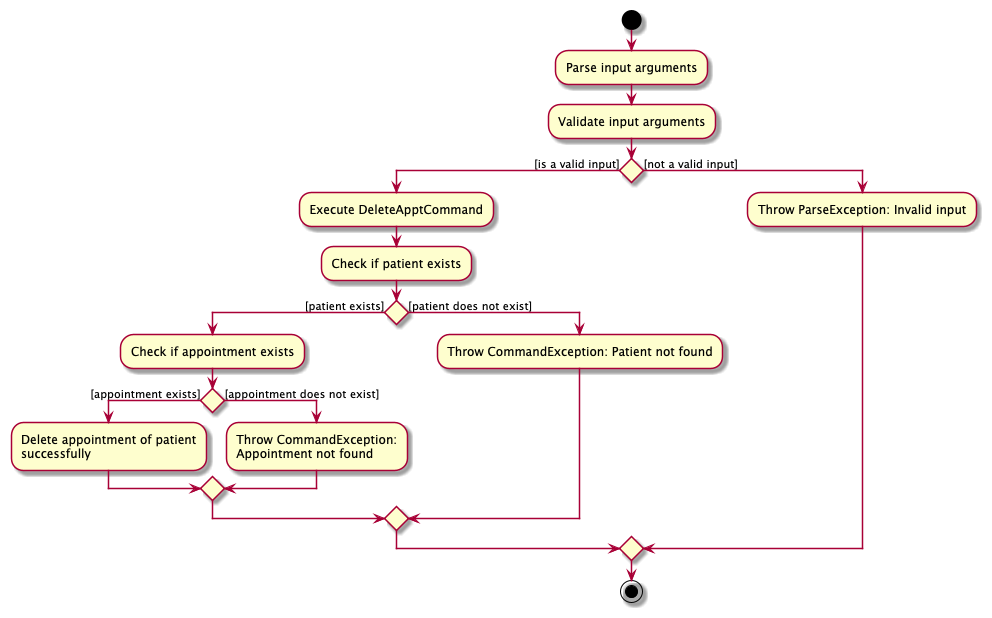

The diagram above was rendered by PlantUML. Its source (embedded in the PNG):
@startuml DeleteApptActivityDiagram
skin rose
start
:Parse input arguments;
:Validate input arguments;
if () then ([is a valid input])
    :Execute DeleteApptCommand;
    :Check if patient exists;
    if () then ([patient exists])
        :Check if appointment exists;
        if () then ([appointment exists])
            :Delete appointment of patient
            successfully;
        else ([appointment does not exist])
            :Throw CommandException:
            Appointment not found;
        endif
    else ([patient does not exist])
        :Throw CommandException: Patient not found;
    endif
else ([not a valid input])
    :Throw ParseException: Invalid input;
endif
stop
@enduml